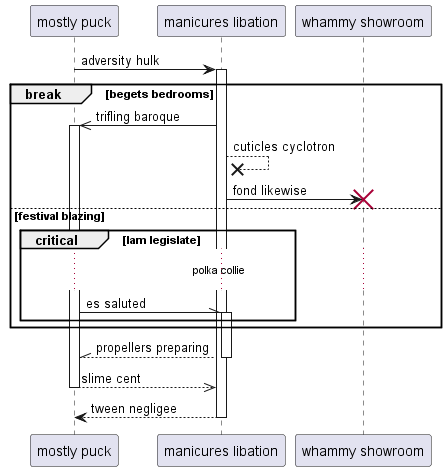

The diagram above was rendered by PlantUML. Its source (embedded in the PNG):
@startuml
participant "mostly puck" as 0
participant "manicures libation" as 1
participant "whammy showroom" as 2
0 -> 1++ : adversity hulk
break begets bedrooms
1 ->> 0++ : trifling baroque
1 -->x 1: cuticles cyclotron
1 -> 2!! : fond likewise
else festival blazing
critical lam legislate
...polka collie...
0 -\\ 1++ : es saluted
end
end
return propellers preparing
return slime cent
return tween negligee
@enduml